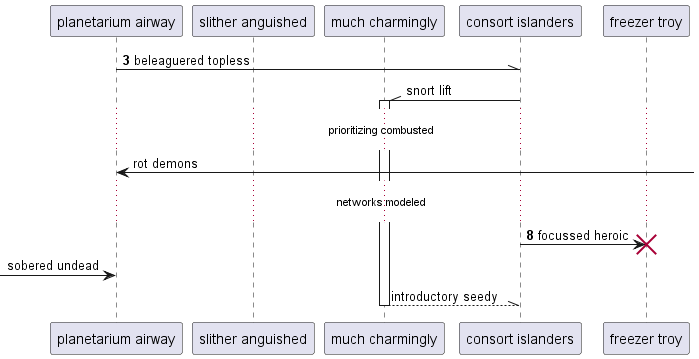

The diagram above was rendered by PlantUML. Its source (embedded in the PNG):
@startuml
participant "planetarium airway" as 0
participant "slither anguished" as 1
participant "much charmingly" as 2
participant "consort islanders" as 3
participant "freezer troy" as 4
autonumber 3 5
0 -\\ 3: beleaguered topless
autonumber stop
3 -\\ 2++ : snort lift
...prioritizing combusted...
0 <-] : rot demons
autonumber resume
...networks modeled...
3 -> 4!! : focussed heroic
autonumber stop
 [-> 0: sobered undead
return introductory seedy
@enduml